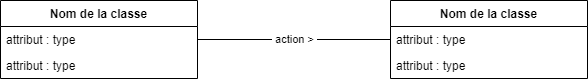

The diagram above was exported from draw.io. Its source (the exported page's mxGraphModel, read from the mxfile embedded in the PNG):
<mxGraphModel dx="1808" dy="851" grid="0" gridSize="10" guides="1" tooltips="1" connect="1" arrows="1" fold="0" page="0" pageScale="1" pageWidth="1100" pageHeight="850" math="0" shadow="0">
  <root>
    <mxCell id="0" />
    <mxCell id="1" parent="0" />
    <mxCell id="2" value="Nom de la classe" style="swimlane;fontStyle=1;childLayout=stackLayout;horizontal=1;startSize=26;fillColor=none;horizontalStack=0;resizeParent=1;resizeParentMax=0;resizeLast=0;collapsible=1;marginBottom=0;" vertex="1" parent="1">
      <mxGeometry x="-297" y="315" width="197" height="78" as="geometry" />
    </mxCell>
    <mxCell id="3" value="attribut : type" style="text;strokeColor=none;fillColor=none;align=left;verticalAlign=top;spacingLeft=4;spacingRight=4;overflow=hidden;rotatable=0;points=[[0,0.5],[1,0.5]];portConstraint=eastwest;" vertex="1" parent="2">
      <mxGeometry y="26" width="197" height="26" as="geometry" />
    </mxCell>
    <mxCell id="4" value="attribut : type" style="text;strokeColor=none;fillColor=none;align=left;verticalAlign=top;spacingLeft=4;spacingRight=4;overflow=hidden;rotatable=0;points=[[0,0.5],[1,0.5]];portConstraint=eastwest;" vertex="1" parent="2">
      <mxGeometry y="52" width="197" height="26" as="geometry" />
    </mxCell>
    <mxCell id="5" value="Nom de la classe" style="swimlane;fontStyle=1;childLayout=stackLayout;horizontal=1;startSize=26;fillColor=none;horizontalStack=0;resizeParent=1;resizeParentMax=0;resizeLast=0;collapsible=1;marginBottom=0;" vertex="1" parent="1">
      <mxGeometry x="93" y="315" width="197" height="78" as="geometry" />
    </mxCell>
    <mxCell id="6" value="attribut : type" style="text;strokeColor=none;fillColor=none;align=left;verticalAlign=top;spacingLeft=4;spacingRight=4;overflow=hidden;rotatable=0;points=[[0,0.5],[1,0.5]];portConstraint=eastwest;" vertex="1" parent="5">
      <mxGeometry y="26" width="197" height="26" as="geometry" />
    </mxCell>
    <mxCell id="7" value="attribut : type" style="text;strokeColor=none;fillColor=none;align=left;verticalAlign=top;spacingLeft=4;spacingRight=4;overflow=hidden;rotatable=0;points=[[0,0.5],[1,0.5]];portConstraint=eastwest;" vertex="1" parent="5">
      <mxGeometry y="52" width="197" height="26" as="geometry" />
    </mxCell>
    <mxCell id="8" value="&amp;nbsp;action &amp;gt;&amp;nbsp;" style="edgeStyle=orthogonalEdgeStyle;rounded=0;orthogonalLoop=1;jettySize=auto;html=1;exitX=1;exitY=0.5;exitDx=0;exitDy=0;entryX=0;entryY=0.5;entryDx=0;entryDy=0;endArrow=none;endFill=0;" edge="1" parent="1">
      <mxGeometry relative="1" as="geometry">
        <mxPoint x="-100" y="354" as="sourcePoint" />
        <mxPoint x="93" y="354" as="targetPoint" />
      </mxGeometry>
    </mxCell>
  </root>
</mxGraphModel>